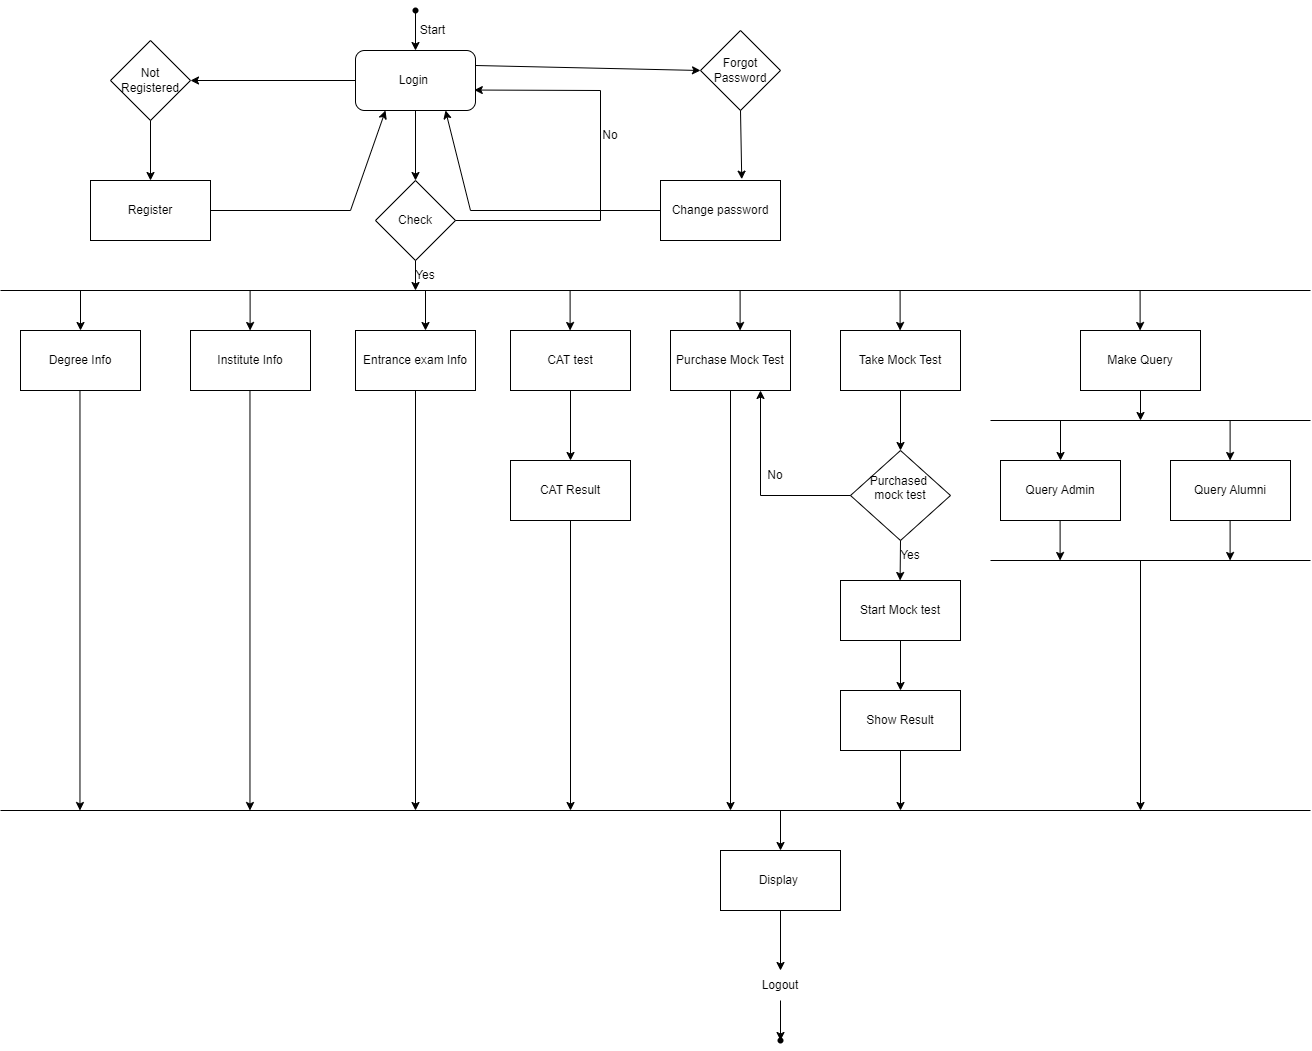

The diagram above was exported from draw.io. Its source (the exported page's mxGraphModel, read from the mxfile embedded in the PNG):
<mxGraphModel dx="1032" dy="539" grid="1" gridSize="10" guides="1" tooltips="1" connect="1" arrows="1" fold="1" page="1" pageScale="1" pageWidth="850" pageHeight="1100" math="0" shadow="0">
  <root>
    <mxCell id="0" />
    <mxCell id="1" parent="0" />
    <mxCell id="Xi3vLq36JzsOY3J74dRA-1" value="Login&amp;nbsp;" style="rounded=1;whiteSpace=wrap;html=1;" parent="1" vertex="1">
      <mxGeometry x="365" y="80" width="120" height="60" as="geometry" />
    </mxCell>
    <mxCell id="Xi3vLq36JzsOY3J74dRA-2" value="Not Registered" style="rhombus;whiteSpace=wrap;html=1;" parent="1" vertex="1">
      <mxGeometry x="120" y="70" width="80" height="80" as="geometry" />
    </mxCell>
    <mxCell id="Xi3vLq36JzsOY3J74dRA-4" value="Forgot Password" style="rhombus;whiteSpace=wrap;html=1;" parent="1" vertex="1">
      <mxGeometry x="710" y="60" width="80" height="80" as="geometry" />
    </mxCell>
    <mxCell id="Xi3vLq36JzsOY3J74dRA-5" value="Check" style="rhombus;whiteSpace=wrap;html=1;" parent="1" vertex="1">
      <mxGeometry x="385" y="210" width="80" height="80" as="geometry" />
    </mxCell>
    <mxCell id="Xi3vLq36JzsOY3J74dRA-6" value="Register" style="rounded=0;whiteSpace=wrap;html=1;" parent="1" vertex="1">
      <mxGeometry x="100" y="210" width="120" height="60" as="geometry" />
    </mxCell>
    <mxCell id="Xi3vLq36JzsOY3J74dRA-7" value="Change password" style="rounded=0;whiteSpace=wrap;html=1;" parent="1" vertex="1">
      <mxGeometry x="670" y="210" width="120" height="60" as="geometry" />
    </mxCell>
    <mxCell id="Xi3vLq36JzsOY3J74dRA-8" value="Degree Info" style="rounded=0;whiteSpace=wrap;html=1;" parent="1" vertex="1">
      <mxGeometry x="30" y="360" width="120" height="60" as="geometry" />
    </mxCell>
    <mxCell id="Xi3vLq36JzsOY3J74dRA-9" value="Institute Info" style="rounded=0;whiteSpace=wrap;html=1;" parent="1" vertex="1">
      <mxGeometry x="200" y="360" width="120" height="60" as="geometry" />
    </mxCell>
    <mxCell id="Xi3vLq36JzsOY3J74dRA-10" value="Entrance exam Info" style="rounded=0;whiteSpace=wrap;html=1;" parent="1" vertex="1">
      <mxGeometry x="365" y="360" width="120" height="60" as="geometry" />
    </mxCell>
    <mxCell id="Xi3vLq36JzsOY3J74dRA-11" value="CAT test" style="rounded=0;whiteSpace=wrap;html=1;" parent="1" vertex="1">
      <mxGeometry x="520" y="360" width="120" height="60" as="geometry" />
    </mxCell>
    <mxCell id="Xi3vLq36JzsOY3J74dRA-12" value="Purchase Mock Test" style="rounded=0;whiteSpace=wrap;html=1;" parent="1" vertex="1">
      <mxGeometry x="680" y="360" width="120" height="60" as="geometry" />
    </mxCell>
    <mxCell id="Xi3vLq36JzsOY3J74dRA-13" value="Take Mock Test" style="rounded=0;whiteSpace=wrap;html=1;" parent="1" vertex="1">
      <mxGeometry x="850" y="360" width="120" height="60" as="geometry" />
    </mxCell>
    <mxCell id="Xi3vLq36JzsOY3J74dRA-14" value="Make Query" style="rounded=0;whiteSpace=wrap;html=1;" parent="1" vertex="1">
      <mxGeometry x="1090" y="360" width="120" height="60" as="geometry" />
    </mxCell>
    <mxCell id="Xi3vLq36JzsOY3J74dRA-15" value="Query Admin" style="rounded=0;whiteSpace=wrap;html=1;" parent="1" vertex="1">
      <mxGeometry x="1010" y="490" width="120" height="60" as="geometry" />
    </mxCell>
    <mxCell id="Xi3vLq36JzsOY3J74dRA-16" value="Query Alumni" style="rounded=0;whiteSpace=wrap;html=1;" parent="1" vertex="1">
      <mxGeometry x="1180" y="490" width="120" height="60" as="geometry" />
    </mxCell>
    <mxCell id="Xi3vLq36JzsOY3J74dRA-17" value="Purchased&amp;nbsp;&lt;div&gt;mock test&lt;div&gt;&lt;br&gt;&lt;/div&gt;&lt;/div&gt;" style="rhombus;whiteSpace=wrap;html=1;" parent="1" vertex="1">
      <mxGeometry x="860" y="480" width="100" height="90" as="geometry" />
    </mxCell>
    <mxCell id="Xi3vLq36JzsOY3J74dRA-18" value="Start Mock test" style="rounded=0;whiteSpace=wrap;html=1;" parent="1" vertex="1">
      <mxGeometry x="850" y="610" width="120" height="60" as="geometry" />
    </mxCell>
    <mxCell id="Xi3vLq36JzsOY3J74dRA-19" value="Show Result" style="rounded=0;whiteSpace=wrap;html=1;" parent="1" vertex="1">
      <mxGeometry x="850" y="720" width="120" height="60" as="geometry" />
    </mxCell>
    <mxCell id="Xi3vLq36JzsOY3J74dRA-20" value="CAT Result" style="rounded=0;whiteSpace=wrap;html=1;" parent="1" vertex="1">
      <mxGeometry x="520" y="490" width="120" height="60" as="geometry" />
    </mxCell>
    <mxCell id="Xi3vLq36JzsOY3J74dRA-21" value="Display&amp;nbsp;" style="rounded=0;whiteSpace=wrap;html=1;" parent="1" vertex="1">
      <mxGeometry x="730" y="880" width="120" height="60" as="geometry" />
    </mxCell>
    <mxCell id="Xi3vLq36JzsOY3J74dRA-23" value="" style="endArrow=classic;html=1;rounded=0;exitX=1;exitY=0.25;exitDx=0;exitDy=0;entryX=0;entryY=0.5;entryDx=0;entryDy=0;" parent="1" source="Xi3vLq36JzsOY3J74dRA-1" target="Xi3vLq36JzsOY3J74dRA-4" edge="1">
      <mxGeometry width="50" height="50" relative="1" as="geometry">
        <mxPoint x="440" y="120" as="sourcePoint" />
        <mxPoint x="490" y="70" as="targetPoint" />
      </mxGeometry>
    </mxCell>
    <mxCell id="Xi3vLq36JzsOY3J74dRA-24" value="" style="endArrow=classic;html=1;rounded=0;exitX=0.5;exitY=1;exitDx=0;exitDy=0;entryX=0.677;entryY=-0.022;entryDx=0;entryDy=0;entryPerimeter=0;" parent="1" source="Xi3vLq36JzsOY3J74dRA-4" target="Xi3vLq36JzsOY3J74dRA-7" edge="1">
      <mxGeometry width="50" height="50" relative="1" as="geometry">
        <mxPoint x="495" y="120" as="sourcePoint" />
        <mxPoint x="720" y="120" as="targetPoint" />
      </mxGeometry>
    </mxCell>
    <mxCell id="Xi3vLq36JzsOY3J74dRA-26" value="" style="endArrow=classic;html=1;rounded=0;exitX=1;exitY=0.5;exitDx=0;exitDy=0;entryX=0.99;entryY=0.659;entryDx=0;entryDy=0;entryPerimeter=0;" parent="1" source="Xi3vLq36JzsOY3J74dRA-5" target="Xi3vLq36JzsOY3J74dRA-1" edge="1">
      <mxGeometry width="50" height="50" relative="1" as="geometry">
        <mxPoint x="440" y="120" as="sourcePoint" />
        <mxPoint x="490" y="110" as="targetPoint" />
        <Array as="points">
          <mxPoint x="610" y="250" />
          <mxPoint x="610" y="120" />
        </Array>
      </mxGeometry>
    </mxCell>
    <mxCell id="Xi3vLq36JzsOY3J74dRA-27" value="No" style="text;html=1;align=center;verticalAlign=middle;whiteSpace=wrap;rounded=0;" parent="1" vertex="1">
      <mxGeometry x="600" y="160" width="40" height="10" as="geometry" />
    </mxCell>
    <mxCell id="Xi3vLq36JzsOY3J74dRA-28" value="" style="endArrow=classic;html=1;rounded=0;exitX=0;exitY=0.5;exitDx=0;exitDy=0;entryX=0.75;entryY=1;entryDx=0;entryDy=0;" parent="1" source="Xi3vLq36JzsOY3J74dRA-7" target="Xi3vLq36JzsOY3J74dRA-1" edge="1">
      <mxGeometry width="50" height="50" relative="1" as="geometry">
        <mxPoint x="440" y="120" as="sourcePoint" />
        <mxPoint x="490" y="70" as="targetPoint" />
        <Array as="points">
          <mxPoint x="480" y="240" />
        </Array>
      </mxGeometry>
    </mxCell>
    <mxCell id="Xi3vLq36JzsOY3J74dRA-29" value="" style="endArrow=classic;html=1;rounded=0;exitX=0.5;exitY=1;exitDx=0;exitDy=0;entryX=0.5;entryY=0;entryDx=0;entryDy=0;" parent="1" source="Xi3vLq36JzsOY3J74dRA-1" target="Xi3vLq36JzsOY3J74dRA-5" edge="1">
      <mxGeometry width="50" height="50" relative="1" as="geometry">
        <mxPoint x="440" y="120" as="sourcePoint" />
        <mxPoint x="490" y="70" as="targetPoint" />
      </mxGeometry>
    </mxCell>
    <mxCell id="Xi3vLq36JzsOY3J74dRA-30" value="" style="endArrow=classic;html=1;rounded=0;exitX=1;exitY=0.5;exitDx=0;exitDy=0;entryX=0.25;entryY=1;entryDx=0;entryDy=0;" parent="1" source="Xi3vLq36JzsOY3J74dRA-6" target="Xi3vLq36JzsOY3J74dRA-1" edge="1">
      <mxGeometry width="50" height="50" relative="1" as="geometry">
        <mxPoint x="440" y="200" as="sourcePoint" />
        <mxPoint x="490" y="150" as="targetPoint" />
        <Array as="points">
          <mxPoint x="360" y="240" />
        </Array>
      </mxGeometry>
    </mxCell>
    <mxCell id="Xi3vLq36JzsOY3J74dRA-31" value="" style="endArrow=classic;html=1;rounded=0;exitX=0.5;exitY=1;exitDx=0;exitDy=0;entryX=0.5;entryY=0;entryDx=0;entryDy=0;" parent="1" source="Xi3vLq36JzsOY3J74dRA-2" target="Xi3vLq36JzsOY3J74dRA-6" edge="1">
      <mxGeometry width="50" height="50" relative="1" as="geometry">
        <mxPoint x="440" y="200" as="sourcePoint" />
        <mxPoint x="490" y="150" as="targetPoint" />
      </mxGeometry>
    </mxCell>
    <mxCell id="Xi3vLq36JzsOY3J74dRA-32" value="" style="endArrow=classic;html=1;rounded=0;exitX=0;exitY=0.5;exitDx=0;exitDy=0;entryX=1;entryY=0.5;entryDx=0;entryDy=0;" parent="1" source="Xi3vLq36JzsOY3J74dRA-1" target="Xi3vLq36JzsOY3J74dRA-2" edge="1">
      <mxGeometry width="50" height="50" relative="1" as="geometry">
        <mxPoint x="440" y="200" as="sourcePoint" />
        <mxPoint x="490" y="150" as="targetPoint" />
      </mxGeometry>
    </mxCell>
    <mxCell id="Xi3vLq36JzsOY3J74dRA-35" value="" style="endArrow=classic;html=1;rounded=0;entryX=0.5;entryY=0;entryDx=0;entryDy=0;" parent="1" source="Xi3vLq36JzsOY3J74dRA-34" target="Xi3vLq36JzsOY3J74dRA-1" edge="1">
      <mxGeometry width="50" height="50" relative="1" as="geometry">
        <mxPoint x="425" y="40" as="sourcePoint" />
        <mxPoint x="490" y="140" as="targetPoint" />
      </mxGeometry>
    </mxCell>
    <mxCell id="Xi3vLq36JzsOY3J74dRA-36" value="" style="endArrow=classic;html=1;rounded=0;entryDx=0;entryDy=0;" parent="1" target="Xi3vLq36JzsOY3J74dRA-34" edge="1">
      <mxGeometry width="50" height="50" relative="1" as="geometry">
        <mxPoint x="425" y="40" as="sourcePoint" />
        <mxPoint x="425" y="80" as="targetPoint" />
      </mxGeometry>
    </mxCell>
    <mxCell id="Xi3vLq36JzsOY3J74dRA-34" value="" style="shape=waypoint;sketch=0;fillStyle=solid;size=6;pointerEvents=1;points=[];fillColor=none;resizable=0;rotatable=0;perimeter=centerPerimeter;snapToPoint=1;" parent="1" vertex="1">
      <mxGeometry x="415" y="30" width="20" height="20" as="geometry" />
    </mxCell>
    <mxCell id="Xi3vLq36JzsOY3J74dRA-37" value="Start" style="text;html=1;align=center;verticalAlign=middle;whiteSpace=wrap;rounded=0;" parent="1" vertex="1">
      <mxGeometry x="425" y="50" width="35" height="20" as="geometry" />
    </mxCell>
    <mxCell id="Xi3vLq36JzsOY3J74dRA-39" value="" style="endArrow=none;html=1;rounded=0;" parent="1" edge="1">
      <mxGeometry width="50" height="50" relative="1" as="geometry">
        <mxPoint x="10" y="320" as="sourcePoint" />
        <mxPoint x="1320" y="320" as="targetPoint" />
      </mxGeometry>
    </mxCell>
    <mxCell id="Xi3vLq36JzsOY3J74dRA-40" value="" style="endArrow=classic;html=1;rounded=0;exitX=0.5;exitY=1;exitDx=0;exitDy=0;" parent="1" source="Xi3vLq36JzsOY3J74dRA-5" edge="1">
      <mxGeometry width="50" height="50" relative="1" as="geometry">
        <mxPoint x="430" y="410" as="sourcePoint" />
        <mxPoint x="425" y="320" as="targetPoint" />
      </mxGeometry>
    </mxCell>
    <mxCell id="Xi3vLq36JzsOY3J74dRA-41" value="Yes" style="text;html=1;align=center;verticalAlign=middle;whiteSpace=wrap;rounded=0;" parent="1" vertex="1">
      <mxGeometry x="415" y="300" width="40" height="10" as="geometry" />
    </mxCell>
    <mxCell id="Xi3vLq36JzsOY3J74dRA-42" value="" style="endArrow=classic;html=1;rounded=0;entryX=0.5;entryY=0;entryDx=0;entryDy=0;" parent="1" target="Xi3vLq36JzsOY3J74dRA-8" edge="1">
      <mxGeometry width="50" height="50" relative="1" as="geometry">
        <mxPoint x="90" y="320" as="sourcePoint" />
        <mxPoint x="480" y="430" as="targetPoint" />
      </mxGeometry>
    </mxCell>
    <mxCell id="Xi3vLq36JzsOY3J74dRA-43" value="" style="endArrow=classic;html=1;rounded=0;entryX=0.5;entryY=0;entryDx=0;entryDy=0;" parent="1" edge="1">
      <mxGeometry width="50" height="50" relative="1" as="geometry">
        <mxPoint x="259.6" y="320" as="sourcePoint" />
        <mxPoint x="259.6" y="360" as="targetPoint" />
      </mxGeometry>
    </mxCell>
    <mxCell id="Xi3vLq36JzsOY3J74dRA-44" value="" style="endArrow=classic;html=1;rounded=0;entryX=0.5;entryY=0;entryDx=0;entryDy=0;" parent="1" edge="1">
      <mxGeometry width="50" height="50" relative="1" as="geometry">
        <mxPoint x="435" y="320" as="sourcePoint" />
        <mxPoint x="435" y="360" as="targetPoint" />
      </mxGeometry>
    </mxCell>
    <mxCell id="Xi3vLq36JzsOY3J74dRA-45" value="" style="endArrow=classic;html=1;rounded=0;entryX=0.5;entryY=0;entryDx=0;entryDy=0;" parent="1" edge="1">
      <mxGeometry width="50" height="50" relative="1" as="geometry">
        <mxPoint x="579.6" y="320" as="sourcePoint" />
        <mxPoint x="579.6" y="360" as="targetPoint" />
      </mxGeometry>
    </mxCell>
    <mxCell id="Xi3vLq36JzsOY3J74dRA-46" value="" style="endArrow=classic;html=1;rounded=0;entryX=0.5;entryY=0;entryDx=0;entryDy=0;" parent="1" edge="1">
      <mxGeometry width="50" height="50" relative="1" as="geometry">
        <mxPoint x="749.6" y="320" as="sourcePoint" />
        <mxPoint x="749.6" y="360" as="targetPoint" />
      </mxGeometry>
    </mxCell>
    <mxCell id="Xi3vLq36JzsOY3J74dRA-47" value="" style="endArrow=classic;html=1;rounded=0;entryX=0.5;entryY=0;entryDx=0;entryDy=0;" parent="1" edge="1">
      <mxGeometry width="50" height="50" relative="1" as="geometry">
        <mxPoint x="909.6" y="320" as="sourcePoint" />
        <mxPoint x="909.6" y="360" as="targetPoint" />
      </mxGeometry>
    </mxCell>
    <mxCell id="Xi3vLq36JzsOY3J74dRA-48" value="" style="endArrow=classic;html=1;rounded=0;entryX=0.5;entryY=0;entryDx=0;entryDy=0;" parent="1" edge="1">
      <mxGeometry width="50" height="50" relative="1" as="geometry">
        <mxPoint x="1149.6" y="320" as="sourcePoint" />
        <mxPoint x="1149.6" y="360" as="targetPoint" />
      </mxGeometry>
    </mxCell>
    <mxCell id="Xi3vLq36JzsOY3J74dRA-49" value="" style="endArrow=none;html=1;rounded=0;" parent="1" edge="1">
      <mxGeometry width="50" height="50" relative="1" as="geometry">
        <mxPoint x="1000" y="450" as="sourcePoint" />
        <mxPoint x="1320" y="450" as="targetPoint" />
      </mxGeometry>
    </mxCell>
    <mxCell id="Xi3vLq36JzsOY3J74dRA-50" value="" style="endArrow=classic;html=1;rounded=0;exitX=0.5;exitY=1;exitDx=0;exitDy=0;" parent="1" source="Xi3vLq36JzsOY3J74dRA-14" edge="1">
      <mxGeometry width="50" height="50" relative="1" as="geometry">
        <mxPoint x="1110" y="560" as="sourcePoint" />
        <mxPoint x="1150" y="450" as="targetPoint" />
      </mxGeometry>
    </mxCell>
    <mxCell id="Xi3vLq36JzsOY3J74dRA-51" value="" style="endArrow=classic;html=1;rounded=0;entryX=0.5;entryY=0;entryDx=0;entryDy=0;" parent="1" target="Xi3vLq36JzsOY3J74dRA-15" edge="1">
      <mxGeometry width="50" height="50" relative="1" as="geometry">
        <mxPoint x="1070" y="450" as="sourcePoint" />
        <mxPoint x="1160" y="510" as="targetPoint" />
      </mxGeometry>
    </mxCell>
    <mxCell id="Xi3vLq36JzsOY3J74dRA-52" value="" style="endArrow=classic;html=1;rounded=0;entryX=0.5;entryY=0;entryDx=0;entryDy=0;" parent="1" edge="1">
      <mxGeometry width="50" height="50" relative="1" as="geometry">
        <mxPoint x="1239.6" y="450" as="sourcePoint" />
        <mxPoint x="1239.6" y="490" as="targetPoint" />
      </mxGeometry>
    </mxCell>
    <mxCell id="Xi3vLq36JzsOY3J74dRA-53" value="" style="endArrow=none;html=1;rounded=0;" parent="1" edge="1">
      <mxGeometry width="50" height="50" relative="1" as="geometry">
        <mxPoint x="1000" y="590" as="sourcePoint" />
        <mxPoint x="1320" y="590" as="targetPoint" />
      </mxGeometry>
    </mxCell>
    <mxCell id="Xi3vLq36JzsOY3J74dRA-54" value="" style="endArrow=classic;html=1;rounded=0;entryX=0.5;entryY=0;entryDx=0;entryDy=0;" parent="1" edge="1">
      <mxGeometry width="50" height="50" relative="1" as="geometry">
        <mxPoint x="1239.6" y="550" as="sourcePoint" />
        <mxPoint x="1239.6" y="590" as="targetPoint" />
      </mxGeometry>
    </mxCell>
    <mxCell id="Xi3vLq36JzsOY3J74dRA-55" value="" style="endArrow=classic;html=1;rounded=0;entryX=0.5;entryY=0;entryDx=0;entryDy=0;" parent="1" edge="1">
      <mxGeometry width="50" height="50" relative="1" as="geometry">
        <mxPoint x="1069.6" y="550" as="sourcePoint" />
        <mxPoint x="1069.6" y="590" as="targetPoint" />
      </mxGeometry>
    </mxCell>
    <mxCell id="Xi3vLq36JzsOY3J74dRA-56" value="" style="endArrow=classic;html=1;rounded=0;exitX=0.5;exitY=1;exitDx=0;exitDy=0;entryX=0.5;entryY=0;entryDx=0;entryDy=0;" parent="1" source="Xi3vLq36JzsOY3J74dRA-13" target="Xi3vLq36JzsOY3J74dRA-17" edge="1">
      <mxGeometry width="50" height="50" relative="1" as="geometry">
        <mxPoint x="1110" y="560" as="sourcePoint" />
        <mxPoint x="1160" y="510" as="targetPoint" />
      </mxGeometry>
    </mxCell>
    <mxCell id="Xi3vLq36JzsOY3J74dRA-57" value="" style="endArrow=classic;html=1;rounded=0;entryX=0.5;entryY=0;entryDx=0;entryDy=0;exitX=0.5;exitY=1;exitDx=0;exitDy=0;" parent="1" source="Xi3vLq36JzsOY3J74dRA-17" edge="1">
      <mxGeometry width="50" height="50" relative="1" as="geometry">
        <mxPoint x="910" y="570" as="sourcePoint" />
        <mxPoint x="909.6" y="610" as="targetPoint" />
      </mxGeometry>
    </mxCell>
    <mxCell id="Xi3vLq36JzsOY3J74dRA-58" value="" style="endArrow=classic;html=1;rounded=0;exitX=0;exitY=0.5;exitDx=0;exitDy=0;entryX=0.75;entryY=1;entryDx=0;entryDy=0;" parent="1" source="Xi3vLq36JzsOY3J74dRA-17" target="Xi3vLq36JzsOY3J74dRA-12" edge="1">
      <mxGeometry width="50" height="50" relative="1" as="geometry">
        <mxPoint x="720" y="490" as="sourcePoint" />
        <mxPoint x="1020" y="475" as="targetPoint" />
        <Array as="points">
          <mxPoint x="770" y="525" />
        </Array>
      </mxGeometry>
    </mxCell>
    <mxCell id="Xi3vLq36JzsOY3J74dRA-59" value="No" style="text;html=1;align=center;verticalAlign=middle;whiteSpace=wrap;rounded=0;" parent="1" vertex="1">
      <mxGeometry x="770" y="500" width="30" height="10" as="geometry" />
    </mxCell>
    <mxCell id="Xi3vLq36JzsOY3J74dRA-60" value="" style="endArrow=none;html=1;rounded=0;" parent="1" edge="1">
      <mxGeometry width="50" height="50" relative="1" as="geometry">
        <mxPoint x="10" y="840" as="sourcePoint" />
        <mxPoint x="1320" y="840" as="targetPoint" />
      </mxGeometry>
    </mxCell>
    <mxCell id="Xi3vLq36JzsOY3J74dRA-61" value="" style="endArrow=classic;html=1;rounded=0;exitX=0.5;exitY=1;exitDx=0;exitDy=0;" parent="1" source="Xi3vLq36JzsOY3J74dRA-12" edge="1">
      <mxGeometry width="50" height="50" relative="1" as="geometry">
        <mxPoint x="840" y="670" as="sourcePoint" />
        <mxPoint x="740" y="840" as="targetPoint" />
      </mxGeometry>
    </mxCell>
    <mxCell id="Xi3vLq36JzsOY3J74dRA-62" value="Yes" style="text;html=1;align=center;verticalAlign=middle;whiteSpace=wrap;rounded=0;" parent="1" vertex="1">
      <mxGeometry x="890" y="570" width="60" height="30" as="geometry" />
    </mxCell>
    <mxCell id="Xi3vLq36JzsOY3J74dRA-63" value="" style="endArrow=classic;html=1;rounded=0;exitX=0.5;exitY=1;exitDx=0;exitDy=0;entryX=0.5;entryY=0;entryDx=0;entryDy=0;" parent="1" source="Xi3vLq36JzsOY3J74dRA-18" target="Xi3vLq36JzsOY3J74dRA-19" edge="1">
      <mxGeometry width="50" height="50" relative="1" as="geometry">
        <mxPoint x="840" y="670" as="sourcePoint" />
        <mxPoint x="890" y="620" as="targetPoint" />
      </mxGeometry>
    </mxCell>
    <mxCell id="Xi3vLq36JzsOY3J74dRA-64" value="" style="endArrow=classic;html=1;rounded=0;exitX=0.5;exitY=1;exitDx=0;exitDy=0;" parent="1" source="Xi3vLq36JzsOY3J74dRA-19" edge="1">
      <mxGeometry width="50" height="50" relative="1" as="geometry">
        <mxPoint x="840" y="670" as="sourcePoint" />
        <mxPoint x="910" y="840" as="targetPoint" />
      </mxGeometry>
    </mxCell>
    <mxCell id="Xi3vLq36JzsOY3J74dRA-65" value="" style="endArrow=classic;html=1;rounded=0;exitX=0.5;exitY=1;exitDx=0;exitDy=0;entryX=0.5;entryY=0;entryDx=0;entryDy=0;" parent="1" source="Xi3vLq36JzsOY3J74dRA-11" target="Xi3vLq36JzsOY3J74dRA-20" edge="1">
      <mxGeometry width="50" height="50" relative="1" as="geometry">
        <mxPoint x="840" y="670" as="sourcePoint" />
        <mxPoint x="890" y="620" as="targetPoint" />
      </mxGeometry>
    </mxCell>
    <mxCell id="Xi3vLq36JzsOY3J74dRA-66" value="" style="endArrow=classic;html=1;rounded=0;exitX=0.5;exitY=1;exitDx=0;exitDy=0;" parent="1" source="Xi3vLq36JzsOY3J74dRA-20" edge="1">
      <mxGeometry width="50" height="50" relative="1" as="geometry">
        <mxPoint x="640" y="670" as="sourcePoint" />
        <mxPoint x="580" y="840" as="targetPoint" />
      </mxGeometry>
    </mxCell>
    <mxCell id="Xi3vLq36JzsOY3J74dRA-67" value="" style="endArrow=classic;html=1;rounded=0;exitX=0.5;exitY=1;exitDx=0;exitDy=0;" parent="1" source="Xi3vLq36JzsOY3J74dRA-10" edge="1">
      <mxGeometry width="50" height="50" relative="1" as="geometry">
        <mxPoint x="300" y="670" as="sourcePoint" />
        <mxPoint x="425" y="840" as="targetPoint" />
      </mxGeometry>
    </mxCell>
    <mxCell id="Xi3vLq36JzsOY3J74dRA-68" value="" style="endArrow=classic;html=1;rounded=0;exitX=0.5;exitY=1;exitDx=0;exitDy=0;" parent="1" edge="1">
      <mxGeometry width="50" height="50" relative="1" as="geometry">
        <mxPoint x="89.47000000000003" y="420" as="sourcePoint" />
        <mxPoint x="89.47000000000003" y="840" as="targetPoint" />
      </mxGeometry>
    </mxCell>
    <mxCell id="Xi3vLq36JzsOY3J74dRA-69" value="" style="endArrow=classic;html=1;rounded=0;exitX=0.5;exitY=1;exitDx=0;exitDy=0;" parent="1" edge="1">
      <mxGeometry width="50" height="50" relative="1" as="geometry">
        <mxPoint x="259.47" y="420" as="sourcePoint" />
        <mxPoint x="259.47" y="840" as="targetPoint" />
      </mxGeometry>
    </mxCell>
    <mxCell id="Xi3vLq36JzsOY3J74dRA-70" value="" style="endArrow=classic;html=1;rounded=0;entryX=0.5;entryY=0;entryDx=0;entryDy=0;" parent="1" target="Xi3vLq36JzsOY3J74dRA-21" edge="1">
      <mxGeometry width="50" height="50" relative="1" as="geometry">
        <mxPoint x="790" y="840" as="sourcePoint" />
        <mxPoint x="700" y="620" as="targetPoint" />
      </mxGeometry>
    </mxCell>
    <mxCell id="Xi3vLq36JzsOY3J74dRA-71" value="" style="endArrow=classic;html=1;rounded=0;exitX=0.5;exitY=1;exitDx=0;exitDy=0;" parent="1" source="Xi3vLq36JzsOY3J74dRA-21" edge="1">
      <mxGeometry width="50" height="50" relative="1" as="geometry">
        <mxPoint x="620" y="930" as="sourcePoint" />
        <mxPoint x="790" y="1000" as="targetPoint" />
      </mxGeometry>
    </mxCell>
    <mxCell id="Xi3vLq36JzsOY3J74dRA-72" value="" style="endArrow=classic;html=1;rounded=0;" parent="1" edge="1">
      <mxGeometry width="50" height="50" relative="1" as="geometry">
        <mxPoint x="1150" y="590" as="sourcePoint" />
        <mxPoint x="1150" y="840" as="targetPoint" />
      </mxGeometry>
    </mxCell>
    <mxCell id="Xi3vLq36JzsOY3J74dRA-73" value="Logout" style="text;html=1;align=center;verticalAlign=middle;whiteSpace=wrap;rounded=0;" parent="1" vertex="1">
      <mxGeometry x="760" y="1000" width="60" height="30" as="geometry" />
    </mxCell>
    <mxCell id="Xi3vLq36JzsOY3J74dRA-74" value="" style="endArrow=classic;html=1;rounded=0;exitX=0.5;exitY=1;exitDx=0;exitDy=0;" parent="1" source="Xi3vLq36JzsOY3J74dRA-73" edge="1">
      <mxGeometry width="50" height="50" relative="1" as="geometry">
        <mxPoint x="920" y="930" as="sourcePoint" />
        <mxPoint x="790" y="1070" as="targetPoint" />
      </mxGeometry>
    </mxCell>
    <mxCell id="Xi3vLq36JzsOY3J74dRA-75" value="" style="shape=waypoint;sketch=0;fillStyle=solid;size=6;pointerEvents=1;points=[];fillColor=none;resizable=0;rotatable=0;perimeter=centerPerimeter;snapToPoint=1;" parent="1" vertex="1">
      <mxGeometry x="780" y="1060" width="20" height="20" as="geometry" />
    </mxCell>
  </root>
</mxGraphModel>